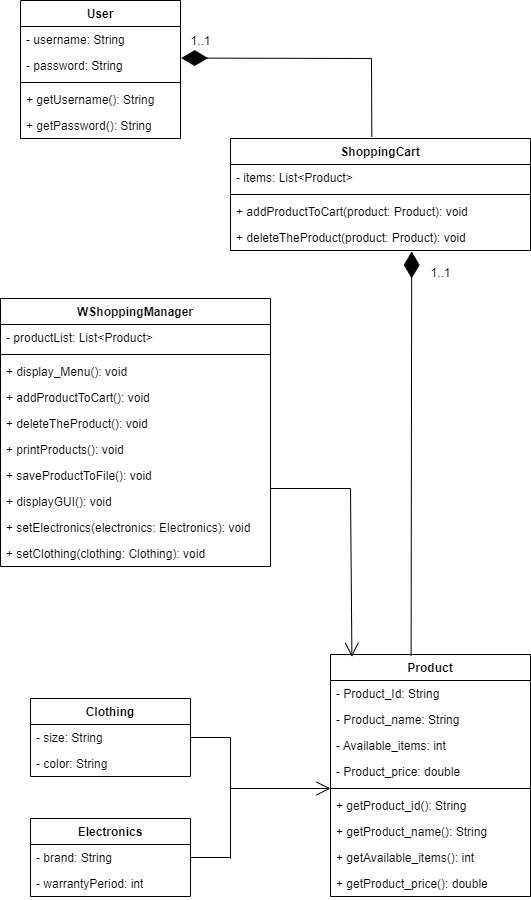

The diagram above was exported from draw.io. Its source (the exported page's mxGraphModel, read from the mxfile embedded in the PNG):
<mxGraphModel dx="1659" dy="878" grid="1" gridSize="10" guides="1" tooltips="1" connect="1" arrows="1" fold="1" page="1" pageScale="1" pageWidth="850" pageHeight="1100" math="0" shadow="0">
  <root>
    <mxCell id="0" />
    <mxCell id="1" parent="0" />
    <mxCell id="WuLsnD5xsuXK1wEOm7aO-1" value="WShoppingManager" style="swimlane;fontStyle=1;align=center;verticalAlign=top;childLayout=stackLayout;horizontal=1;startSize=26;horizontalStack=0;resizeParent=1;resizeParentMax=0;resizeLast=0;collapsible=1;marginBottom=0;whiteSpace=wrap;html=1;" parent="1" vertex="1">
      <mxGeometry x="270" y="440" width="270" height="268" as="geometry" />
    </mxCell>
    <mxCell id="WuLsnD5xsuXK1wEOm7aO-2" value=" - productList: List&amp;lt;Product&amp;gt;" style="text;strokeColor=none;fillColor=none;align=left;verticalAlign=top;spacingLeft=4;spacingRight=4;overflow=hidden;rotatable=0;points=[[0,0.5],[1,0.5]];portConstraint=eastwest;whiteSpace=wrap;html=1;" parent="WuLsnD5xsuXK1wEOm7aO-1" vertex="1">
      <mxGeometry y="26" width="270" height="26" as="geometry" />
    </mxCell>
    <mxCell id="WuLsnD5xsuXK1wEOm7aO-3" value="" style="line;strokeWidth=1;fillColor=none;align=left;verticalAlign=middle;spacingTop=-1;spacingLeft=3;spacingRight=3;rotatable=0;labelPosition=right;points=[];portConstraint=eastwest;strokeColor=inherit;" parent="WuLsnD5xsuXK1wEOm7aO-1" vertex="1">
      <mxGeometry y="52" width="270" height="8" as="geometry" />
    </mxCell>
    <mxCell id="WuLsnD5xsuXK1wEOm7aO-4" value="+ display_Menu(): void" style="text;strokeColor=none;fillColor=none;align=left;verticalAlign=top;spacingLeft=4;spacingRight=4;overflow=hidden;rotatable=0;points=[[0,0.5],[1,0.5]];portConstraint=eastwest;whiteSpace=wrap;html=1;" parent="WuLsnD5xsuXK1wEOm7aO-1" vertex="1">
      <mxGeometry y="60" width="270" height="26" as="geometry" />
    </mxCell>
    <mxCell id="WuLsnD5xsuXK1wEOm7aO-54" value=" + addProductToCart(): void" style="text;strokeColor=none;fillColor=none;align=left;verticalAlign=top;spacingLeft=4;spacingRight=4;overflow=hidden;rotatable=0;points=[[0,0.5],[1,0.5]];portConstraint=eastwest;whiteSpace=wrap;html=1;" parent="WuLsnD5xsuXK1wEOm7aO-1" vertex="1">
      <mxGeometry y="86" width="270" height="26" as="geometry" />
    </mxCell>
    <mxCell id="WuLsnD5xsuXK1wEOm7aO-55" value=" + deleteTheProduct(): void" style="text;strokeColor=none;fillColor=none;align=left;verticalAlign=top;spacingLeft=4;spacingRight=4;overflow=hidden;rotatable=0;points=[[0,0.5],[1,0.5]];portConstraint=eastwest;whiteSpace=wrap;html=1;" parent="WuLsnD5xsuXK1wEOm7aO-1" vertex="1">
      <mxGeometry y="112" width="270" height="26" as="geometry" />
    </mxCell>
    <mxCell id="WuLsnD5xsuXK1wEOm7aO-56" value="+ printProducts(): void" style="text;strokeColor=none;fillColor=none;align=left;verticalAlign=top;spacingLeft=4;spacingRight=4;overflow=hidden;rotatable=0;points=[[0,0.5],[1,0.5]];portConstraint=eastwest;whiteSpace=wrap;html=1;" parent="WuLsnD5xsuXK1wEOm7aO-1" vertex="1">
      <mxGeometry y="138" width="270" height="26" as="geometry" />
    </mxCell>
    <mxCell id="WuLsnD5xsuXK1wEOm7aO-57" value=" + saveProductToFile(): void" style="text;strokeColor=none;fillColor=none;align=left;verticalAlign=top;spacingLeft=4;spacingRight=4;overflow=hidden;rotatable=0;points=[[0,0.5],[1,0.5]];portConstraint=eastwest;whiteSpace=wrap;html=1;" parent="WuLsnD5xsuXK1wEOm7aO-1" vertex="1">
      <mxGeometry y="164" width="270" height="26" as="geometry" />
    </mxCell>
    <mxCell id="WuLsnD5xsuXK1wEOm7aO-58" value="+ displayGUI(): void" style="text;strokeColor=none;fillColor=none;align=left;verticalAlign=top;spacingLeft=4;spacingRight=4;overflow=hidden;rotatable=0;points=[[0,0.5],[1,0.5]];portConstraint=eastwest;whiteSpace=wrap;html=1;" parent="WuLsnD5xsuXK1wEOm7aO-1" vertex="1">
      <mxGeometry y="190" width="270" height="26" as="geometry" />
    </mxCell>
    <mxCell id="WuLsnD5xsuXK1wEOm7aO-59" value=" + setElectronics(electronics: Electronics): void" style="text;strokeColor=none;fillColor=none;align=left;verticalAlign=top;spacingLeft=4;spacingRight=4;overflow=hidden;rotatable=0;points=[[0,0.5],[1,0.5]];portConstraint=eastwest;whiteSpace=wrap;html=1;" parent="WuLsnD5xsuXK1wEOm7aO-1" vertex="1">
      <mxGeometry y="216" width="270" height="26" as="geometry" />
    </mxCell>
    <mxCell id="WuLsnD5xsuXK1wEOm7aO-60" value="+ setClothing(clothing: Clothing): void" style="text;strokeColor=none;fillColor=none;align=left;verticalAlign=top;spacingLeft=4;spacingRight=4;overflow=hidden;rotatable=0;points=[[0,0.5],[1,0.5]];portConstraint=eastwest;whiteSpace=wrap;html=1;" parent="WuLsnD5xsuXK1wEOm7aO-1" vertex="1">
      <mxGeometry y="242" width="270" height="26" as="geometry" />
    </mxCell>
    <mxCell id="WuLsnD5xsuXK1wEOm7aO-6" value="ShoppingCart" style="swimlane;fontStyle=1;align=center;verticalAlign=top;childLayout=stackLayout;horizontal=1;startSize=26;horizontalStack=0;resizeParent=1;resizeParentMax=0;resizeLast=0;collapsible=1;marginBottom=0;whiteSpace=wrap;html=1;" parent="1" vertex="1">
      <mxGeometry x="500" y="280" width="300" height="112" as="geometry" />
    </mxCell>
    <mxCell id="WuLsnD5xsuXK1wEOm7aO-7" value="- items: List&amp;lt;Product&amp;gt;" style="text;strokeColor=none;fillColor=none;align=left;verticalAlign=top;spacingLeft=4;spacingRight=4;overflow=hidden;rotatable=0;points=[[0,0.5],[1,0.5]];portConstraint=eastwest;whiteSpace=wrap;html=1;" parent="WuLsnD5xsuXK1wEOm7aO-6" vertex="1">
      <mxGeometry y="26" width="300" height="26" as="geometry" />
    </mxCell>
    <mxCell id="WuLsnD5xsuXK1wEOm7aO-8" value="" style="line;strokeWidth=1;fillColor=none;align=left;verticalAlign=middle;spacingTop=-1;spacingLeft=3;spacingRight=3;rotatable=0;labelPosition=right;points=[];portConstraint=eastwest;strokeColor=inherit;" parent="WuLsnD5xsuXK1wEOm7aO-6" vertex="1">
      <mxGeometry y="52" width="300" height="8" as="geometry" />
    </mxCell>
    <mxCell id="WuLsnD5xsuXK1wEOm7aO-9" value=" + addProductToCart(product: Product): void" style="text;strokeColor=none;fillColor=none;align=left;verticalAlign=top;spacingLeft=4;spacingRight=4;overflow=hidden;rotatable=0;points=[[0,0.5],[1,0.5]];portConstraint=eastwest;whiteSpace=wrap;html=1;" parent="WuLsnD5xsuXK1wEOm7aO-6" vertex="1">
      <mxGeometry y="60" width="300" height="26" as="geometry" />
    </mxCell>
    <mxCell id="WuLsnD5xsuXK1wEOm7aO-42" value="+ deleteTheProduct(product: Product): void" style="text;strokeColor=none;fillColor=none;align=left;verticalAlign=top;spacingLeft=4;spacingRight=4;overflow=hidden;rotatable=0;points=[[0,0.5],[1,0.5]];portConstraint=eastwest;whiteSpace=wrap;html=1;" parent="WuLsnD5xsuXK1wEOm7aO-6" vertex="1">
      <mxGeometry y="86" width="300" height="26" as="geometry" />
    </mxCell>
    <mxCell id="WuLsnD5xsuXK1wEOm7aO-10" value="User" style="swimlane;fontStyle=1;align=center;verticalAlign=top;childLayout=stackLayout;horizontal=1;startSize=26;horizontalStack=0;resizeParent=1;resizeParentMax=0;resizeLast=0;collapsible=1;marginBottom=0;whiteSpace=wrap;html=1;" parent="1" vertex="1">
      <mxGeometry x="290" y="142" width="160" height="138" as="geometry" />
    </mxCell>
    <mxCell id="WuLsnD5xsuXK1wEOm7aO-11" value="- username: String" style="text;strokeColor=none;fillColor=none;align=left;verticalAlign=top;spacingLeft=4;spacingRight=4;overflow=hidden;rotatable=0;points=[[0,0.5],[1,0.5]];portConstraint=eastwest;whiteSpace=wrap;html=1;" parent="WuLsnD5xsuXK1wEOm7aO-10" vertex="1">
      <mxGeometry y="26" width="160" height="26" as="geometry" />
    </mxCell>
    <mxCell id="WuLsnD5xsuXK1wEOm7aO-13" value="- password: String" style="text;strokeColor=none;fillColor=none;align=left;verticalAlign=top;spacingLeft=4;spacingRight=4;overflow=hidden;rotatable=0;points=[[0,0.5],[1,0.5]];portConstraint=eastwest;whiteSpace=wrap;html=1;" parent="WuLsnD5xsuXK1wEOm7aO-10" vertex="1">
      <mxGeometry y="52" width="160" height="26" as="geometry" />
    </mxCell>
    <mxCell id="WuLsnD5xsuXK1wEOm7aO-12" value="" style="line;strokeWidth=1;fillColor=none;align=left;verticalAlign=middle;spacingTop=-1;spacingLeft=3;spacingRight=3;rotatable=0;labelPosition=right;points=[];portConstraint=eastwest;strokeColor=inherit;" parent="WuLsnD5xsuXK1wEOm7aO-10" vertex="1">
      <mxGeometry y="78" width="160" height="8" as="geometry" />
    </mxCell>
    <mxCell id="WuLsnD5xsuXK1wEOm7aO-62" value="+ getUsername(): String" style="text;strokeColor=none;fillColor=none;align=left;verticalAlign=top;spacingLeft=4;spacingRight=4;overflow=hidden;rotatable=0;points=[[0,0.5],[1,0.5]];portConstraint=eastwest;whiteSpace=wrap;html=1;" parent="WuLsnD5xsuXK1wEOm7aO-10" vertex="1">
      <mxGeometry y="86" width="160" height="26" as="geometry" />
    </mxCell>
    <mxCell id="WuLsnD5xsuXK1wEOm7aO-63" value="+ getPassword(): String" style="text;strokeColor=none;fillColor=none;align=left;verticalAlign=top;spacingLeft=4;spacingRight=4;overflow=hidden;rotatable=0;points=[[0,0.5],[1,0.5]];portConstraint=eastwest;whiteSpace=wrap;html=1;" parent="WuLsnD5xsuXK1wEOm7aO-10" vertex="1">
      <mxGeometry y="112" width="160" height="26" as="geometry" />
    </mxCell>
    <mxCell id="WuLsnD5xsuXK1wEOm7aO-14" value="Clothing" style="swimlane;fontStyle=1;align=center;verticalAlign=top;childLayout=stackLayout;horizontal=1;startSize=26;horizontalStack=0;resizeParent=1;resizeParentMax=0;resizeLast=0;collapsible=1;marginBottom=0;whiteSpace=wrap;html=1;" parent="1" vertex="1">
      <mxGeometry x="300" y="840" width="160" height="78" as="geometry" />
    </mxCell>
    <mxCell id="WuLsnD5xsuXK1wEOm7aO-15" value="- size: String" style="text;strokeColor=none;fillColor=none;align=left;verticalAlign=top;spacingLeft=4;spacingRight=4;overflow=hidden;rotatable=0;points=[[0,0.5],[1,0.5]];portConstraint=eastwest;whiteSpace=wrap;html=1;" parent="WuLsnD5xsuXK1wEOm7aO-14" vertex="1">
      <mxGeometry y="26" width="160" height="26" as="geometry" />
    </mxCell>
    <mxCell id="WuLsnD5xsuXK1wEOm7aO-17" value="- color: String" style="text;strokeColor=none;fillColor=none;align=left;verticalAlign=top;spacingLeft=4;spacingRight=4;overflow=hidden;rotatable=0;points=[[0,0.5],[1,0.5]];portConstraint=eastwest;whiteSpace=wrap;html=1;" parent="WuLsnD5xsuXK1wEOm7aO-14" vertex="1">
      <mxGeometry y="52" width="160" height="26" as="geometry" />
    </mxCell>
    <mxCell id="WuLsnD5xsuXK1wEOm7aO-18" value="Electronics" style="swimlane;fontStyle=1;align=center;verticalAlign=top;childLayout=stackLayout;horizontal=1;startSize=26;horizontalStack=0;resizeParent=1;resizeParentMax=0;resizeLast=0;collapsible=1;marginBottom=0;whiteSpace=wrap;html=1;" parent="1" vertex="1">
      <mxGeometry x="300" y="960" width="160" height="78" as="geometry" />
    </mxCell>
    <mxCell id="WuLsnD5xsuXK1wEOm7aO-19" value="- brand: String" style="text;strokeColor=none;fillColor=none;align=left;verticalAlign=top;spacingLeft=4;spacingRight=4;overflow=hidden;rotatable=0;points=[[0,0.5],[1,0.5]];portConstraint=eastwest;whiteSpace=wrap;html=1;" parent="WuLsnD5xsuXK1wEOm7aO-18" vertex="1">
      <mxGeometry y="26" width="160" height="26" as="geometry" />
    </mxCell>
    <mxCell id="WuLsnD5xsuXK1wEOm7aO-21" value="- warrantyPeriod: int" style="text;strokeColor=none;fillColor=none;align=left;verticalAlign=top;spacingLeft=4;spacingRight=4;overflow=hidden;rotatable=0;points=[[0,0.5],[1,0.5]];portConstraint=eastwest;whiteSpace=wrap;html=1;" parent="WuLsnD5xsuXK1wEOm7aO-18" vertex="1">
      <mxGeometry y="52" width="160" height="26" as="geometry" />
    </mxCell>
    <mxCell id="WuLsnD5xsuXK1wEOm7aO-22" value="Product" style="swimlane;fontStyle=1;align=center;verticalAlign=top;childLayout=stackLayout;horizontal=1;startSize=26;horizontalStack=0;resizeParent=1;resizeParentMax=0;resizeLast=0;collapsible=1;marginBottom=0;whiteSpace=wrap;html=1;" parent="1" vertex="1">
      <mxGeometry x="600" y="796" width="200" height="242" as="geometry" />
    </mxCell>
    <mxCell id="WuLsnD5xsuXK1wEOm7aO-23" value=" - Product_Id: String" style="text;strokeColor=none;fillColor=none;align=left;verticalAlign=top;spacingLeft=4;spacingRight=4;overflow=hidden;rotatable=0;points=[[0,0.5],[1,0.5]];portConstraint=eastwest;whiteSpace=wrap;html=1;" parent="WuLsnD5xsuXK1wEOm7aO-22" vertex="1">
      <mxGeometry y="26" width="200" height="26" as="geometry" />
    </mxCell>
    <mxCell id="WuLsnD5xsuXK1wEOm7aO-44" value="- Product_name: String" style="text;strokeColor=none;fillColor=none;align=left;verticalAlign=top;spacingLeft=4;spacingRight=4;overflow=hidden;rotatable=0;points=[[0,0.5],[1,0.5]];portConstraint=eastwest;whiteSpace=wrap;html=1;" parent="WuLsnD5xsuXK1wEOm7aO-22" vertex="1">
      <mxGeometry y="52" width="200" height="26" as="geometry" />
    </mxCell>
    <mxCell id="WuLsnD5xsuXK1wEOm7aO-45" value=" - Available_items: int" style="text;strokeColor=none;fillColor=none;align=left;verticalAlign=top;spacingLeft=4;spacingRight=4;overflow=hidden;rotatable=0;points=[[0,0.5],[1,0.5]];portConstraint=eastwest;whiteSpace=wrap;html=1;" parent="WuLsnD5xsuXK1wEOm7aO-22" vertex="1">
      <mxGeometry y="78" width="200" height="26" as="geometry" />
    </mxCell>
    <mxCell id="WuLsnD5xsuXK1wEOm7aO-46" value="- Product_price: double" style="text;strokeColor=none;fillColor=none;align=left;verticalAlign=top;spacingLeft=4;spacingRight=4;overflow=hidden;rotatable=0;points=[[0,0.5],[1,0.5]];portConstraint=eastwest;whiteSpace=wrap;html=1;" parent="WuLsnD5xsuXK1wEOm7aO-22" vertex="1">
      <mxGeometry y="104" width="200" height="26" as="geometry" />
    </mxCell>
    <mxCell id="WuLsnD5xsuXK1wEOm7aO-49" value="" style="line;strokeWidth=1;fillColor=none;align=left;verticalAlign=middle;spacingTop=-1;spacingLeft=3;spacingRight=3;rotatable=0;labelPosition=right;points=[];portConstraint=eastwest;strokeColor=inherit;" parent="WuLsnD5xsuXK1wEOm7aO-22" vertex="1">
      <mxGeometry y="130" width="200" height="8" as="geometry" />
    </mxCell>
    <mxCell id="WuLsnD5xsuXK1wEOm7aO-47" value=" + getProduct_id(): String" style="text;strokeColor=none;fillColor=none;align=left;verticalAlign=top;spacingLeft=4;spacingRight=4;overflow=hidden;rotatable=0;points=[[0,0.5],[1,0.5]];portConstraint=eastwest;whiteSpace=wrap;html=1;" parent="WuLsnD5xsuXK1wEOm7aO-22" vertex="1">
      <mxGeometry y="138" width="200" height="26" as="geometry" />
    </mxCell>
    <mxCell id="WuLsnD5xsuXK1wEOm7aO-48" value="  + getProduct_name(): String&lt;br/&gt;&lt;br/&gt;" style="text;strokeColor=none;fillColor=none;align=left;verticalAlign=top;spacingLeft=4;spacingRight=4;overflow=hidden;rotatable=0;points=[[0,0.5],[1,0.5]];portConstraint=eastwest;whiteSpace=wrap;html=1;" parent="WuLsnD5xsuXK1wEOm7aO-22" vertex="1">
      <mxGeometry y="164" width="200" height="26" as="geometry" />
    </mxCell>
    <mxCell id="WuLsnD5xsuXK1wEOm7aO-50" value="  + getAvailable_items(): int&lt;br/&gt;&lt;br/&gt;" style="text;strokeColor=none;fillColor=none;align=left;verticalAlign=top;spacingLeft=4;spacingRight=4;overflow=hidden;rotatable=0;points=[[0,0.5],[1,0.5]];portConstraint=eastwest;whiteSpace=wrap;html=1;" parent="WuLsnD5xsuXK1wEOm7aO-22" vertex="1">
      <mxGeometry y="190" width="200" height="26" as="geometry" />
    </mxCell>
    <mxCell id="WuLsnD5xsuXK1wEOm7aO-51" value="+ getProduct_price(): double" style="text;strokeColor=none;fillColor=none;align=left;verticalAlign=top;spacingLeft=4;spacingRight=4;overflow=hidden;rotatable=0;points=[[0,0.5],[1,0.5]];portConstraint=eastwest;whiteSpace=wrap;html=1;" parent="WuLsnD5xsuXK1wEOm7aO-22" vertex="1">
      <mxGeometry y="216" width="200" height="26" as="geometry" />
    </mxCell>
    <mxCell id="29VhhOCDQ1oeYUtZwgux-2" value="" style="endArrow=diamondThin;endFill=1;endSize=24;html=1;rounded=0;entryX=0.604;entryY=1.038;entryDx=0;entryDy=0;entryPerimeter=0;exitX=0.403;exitY=0.005;exitDx=0;exitDy=0;exitPerimeter=0;" edge="1" parent="1" source="WuLsnD5xsuXK1wEOm7aO-22" target="WuLsnD5xsuXK1wEOm7aO-42">
      <mxGeometry width="160" relative="1" as="geometry">
        <mxPoint x="560" y="478" as="sourcePoint" />
        <mxPoint x="720" y="478" as="targetPoint" />
      </mxGeometry>
    </mxCell>
    <mxCell id="29VhhOCDQ1oeYUtZwgux-3" value="" style="endArrow=diamondThin;endFill=1;endSize=24;html=1;rounded=0;entryX=1.004;entryY=0.214;entryDx=0;entryDy=0;entryPerimeter=0;exitX=0.471;exitY=-0.015;exitDx=0;exitDy=0;exitPerimeter=0;" edge="1" parent="1" source="WuLsnD5xsuXK1wEOm7aO-6" target="WuLsnD5xsuXK1wEOm7aO-13">
      <mxGeometry width="160" relative="1" as="geometry">
        <mxPoint x="520" y="200" as="sourcePoint" />
        <mxPoint x="680" y="210" as="targetPoint" />
        <Array as="points">
          <mxPoint x="641" y="200" />
        </Array>
      </mxGeometry>
    </mxCell>
    <mxCell id="29VhhOCDQ1oeYUtZwgux-7" value="" style="endArrow=open;endFill=1;endSize=12;html=1;rounded=0;" edge="1" parent="1">
      <mxGeometry width="160" relative="1" as="geometry">
        <mxPoint x="520" y="925.31" as="sourcePoint" />
        <mxPoint x="520" y="925.31" as="targetPoint" />
        <Array as="points" />
      </mxGeometry>
    </mxCell>
    <mxCell id="29VhhOCDQ1oeYUtZwgux-11" value="" style="line;strokeWidth=1;fillColor=none;align=left;verticalAlign=middle;spacingTop=-1;spacingLeft=3;spacingRight=3;rotatable=0;labelPosition=right;points=[];portConstraint=eastwest;strokeColor=inherit;" vertex="1" parent="1">
      <mxGeometry x="460" y="995" width="40" height="8" as="geometry" />
    </mxCell>
    <mxCell id="29VhhOCDQ1oeYUtZwgux-12" value="" style="line;strokeWidth=1;fillColor=none;align=left;verticalAlign=middle;spacingTop=-1;spacingLeft=3;spacingRight=3;rotatable=0;labelPosition=right;points=[];portConstraint=eastwest;strokeColor=inherit;" vertex="1" parent="1">
      <mxGeometry x="460" y="875" width="40" height="8" as="geometry" />
    </mxCell>
    <mxCell id="29VhhOCDQ1oeYUtZwgux-14" value="" style="endArrow=none;endFill=0;endSize=12;html=1;rounded=0;entryX=1;entryY=0.625;entryDx=0;entryDy=0;entryPerimeter=0;exitX=1;exitY=0.5;exitDx=0;exitDy=0;exitPerimeter=0;" edge="1" parent="1" source="29VhhOCDQ1oeYUtZwgux-12" target="29VhhOCDQ1oeYUtZwgux-11">
      <mxGeometry width="160" relative="1" as="geometry">
        <mxPoint x="610" y="1000" as="sourcePoint" />
        <mxPoint x="770" y="1000" as="targetPoint" />
        <Array as="points">
          <mxPoint x="500" y="940" />
        </Array>
      </mxGeometry>
    </mxCell>
    <mxCell id="29VhhOCDQ1oeYUtZwgux-15" value="" style="endArrow=open;endFill=1;endSize=12;html=1;rounded=0;" edge="1" parent="1">
      <mxGeometry width="160" relative="1" as="geometry">
        <mxPoint x="500" y="930" as="sourcePoint" />
        <mxPoint x="600" y="930" as="targetPoint" />
      </mxGeometry>
    </mxCell>
    <mxCell id="29VhhOCDQ1oeYUtZwgux-16" value="" style="endArrow=open;endFill=1;endSize=12;html=1;rounded=0;entryX=0.107;entryY=0.01;entryDx=0;entryDy=0;entryPerimeter=0;" edge="1" parent="1" target="WuLsnD5xsuXK1wEOm7aO-22">
      <mxGeometry width="160" relative="1" as="geometry">
        <mxPoint x="540" y="630" as="sourcePoint" />
        <mxPoint x="700" y="630" as="targetPoint" />
        <Array as="points">
          <mxPoint x="620" y="630" />
        </Array>
      </mxGeometry>
    </mxCell>
    <mxCell id="29VhhOCDQ1oeYUtZwgux-17" value="1..1" style="text;html=1;align=center;verticalAlign=middle;resizable=0;points=[];autosize=1;strokeColor=none;fillColor=none;" vertex="1" parent="1">
      <mxGeometry x="450" y="168" width="40" height="30" as="geometry" />
    </mxCell>
    <mxCell id="29VhhOCDQ1oeYUtZwgux-18" value="1..1" style="text;html=1;align=center;verticalAlign=middle;resizable=0;points=[];autosize=1;strokeColor=none;fillColor=none;" vertex="1" parent="1">
      <mxGeometry x="690" y="400" width="40" height="30" as="geometry" />
    </mxCell>
  </root>
</mxGraphModel>